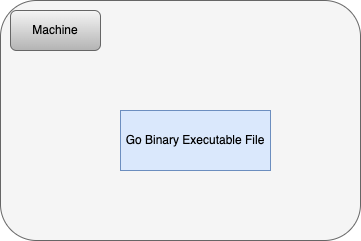

The diagram above was exported from draw.io. Its source (the exported page's mxGraphModel, read from the mxfile embedded in the PNG):
<mxGraphModel dx="901" dy="674" grid="1" gridSize="10" guides="1" tooltips="1" connect="1" arrows="1" fold="1" page="1" pageScale="1" pageWidth="827" pageHeight="1169" math="0" shadow="0">
  <root>
    <mxCell id="0" />
    <mxCell id="1" parent="0" />
    <mxCell id="dF69NKPpcGaOC6fjH79P-2" value="" style="rounded=1;whiteSpace=wrap;html=1;fillColor=#f5f5f5;fontColor=#333333;strokeColor=#666666;" parent="1" vertex="1">
      <mxGeometry x="100" y="380" width="360" height="240" as="geometry" />
    </mxCell>
    <mxCell id="dF69NKPpcGaOC6fjH79P-4" value="Machine" style="rounded=1;whiteSpace=wrap;html=1;fillColor=#f5f5f5;gradientColor=#b3b3b3;strokeColor=#666666;" parent="1" vertex="1">
      <mxGeometry x="110" y="390" width="90" height="40" as="geometry" />
    </mxCell>
    <mxCell id="dF69NKPpcGaOC6fjH79P-5" style="edgeStyle=orthogonalEdgeStyle;rounded=0;orthogonalLoop=1;jettySize=auto;html=1;exitX=0.5;exitY=1;exitDx=0;exitDy=0;" parent="1" edge="1">
      <mxGeometry relative="1" as="geometry">
        <mxPoint x="235" y="460" as="sourcePoint" />
        <mxPoint x="235" y="460" as="targetPoint" />
      </mxGeometry>
    </mxCell>
    <mxCell id="dF69NKPpcGaOC6fjH79P-12" value="Go Binary Executable File" style="rounded=0;whiteSpace=wrap;html=1;fillColor=#dae8fc;strokeColor=#6c8ebf;" parent="1" vertex="1">
      <mxGeometry x="220" y="490" width="150" height="60" as="geometry" />
    </mxCell>
  </root>
</mxGraphModel>